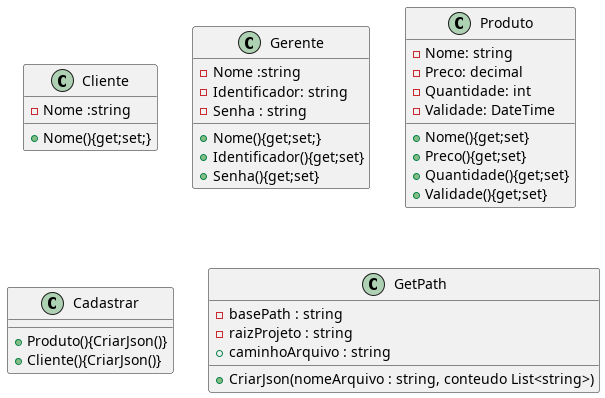

The diagram above was rendered by PlantUML. Its source (embedded in the PNG):
@startuml Classes 
class Cliente{
    - Nome :string 
    + Nome(){get;set;}
}
class Gerente{
    - Nome :string
    - Identificador: string
    - Senha : string

    + Nome(){get;set;}
    + Identificador(){get;set}
    + Senha(){get;set}
}
class Produto{
    - Nome: string
    - Preco: decimal
    - Quantidade: int
    - Validade: DateTime

    + Nome(){get;set}
    + Preco(){get;set}
    + Quantidade(){get;set}
    + Validade(){get;set}
}
class Cadastrar{
    + Produto(){CriarJson()}
    + Cliente(){CriarJson()}

}

class GetPath{
    - basePath : string
    - raizProjeto : string
    + caminhoArquivo : string
   + CriarJson(nomeArquivo : string, conteudo List<string>)
}
@enduml